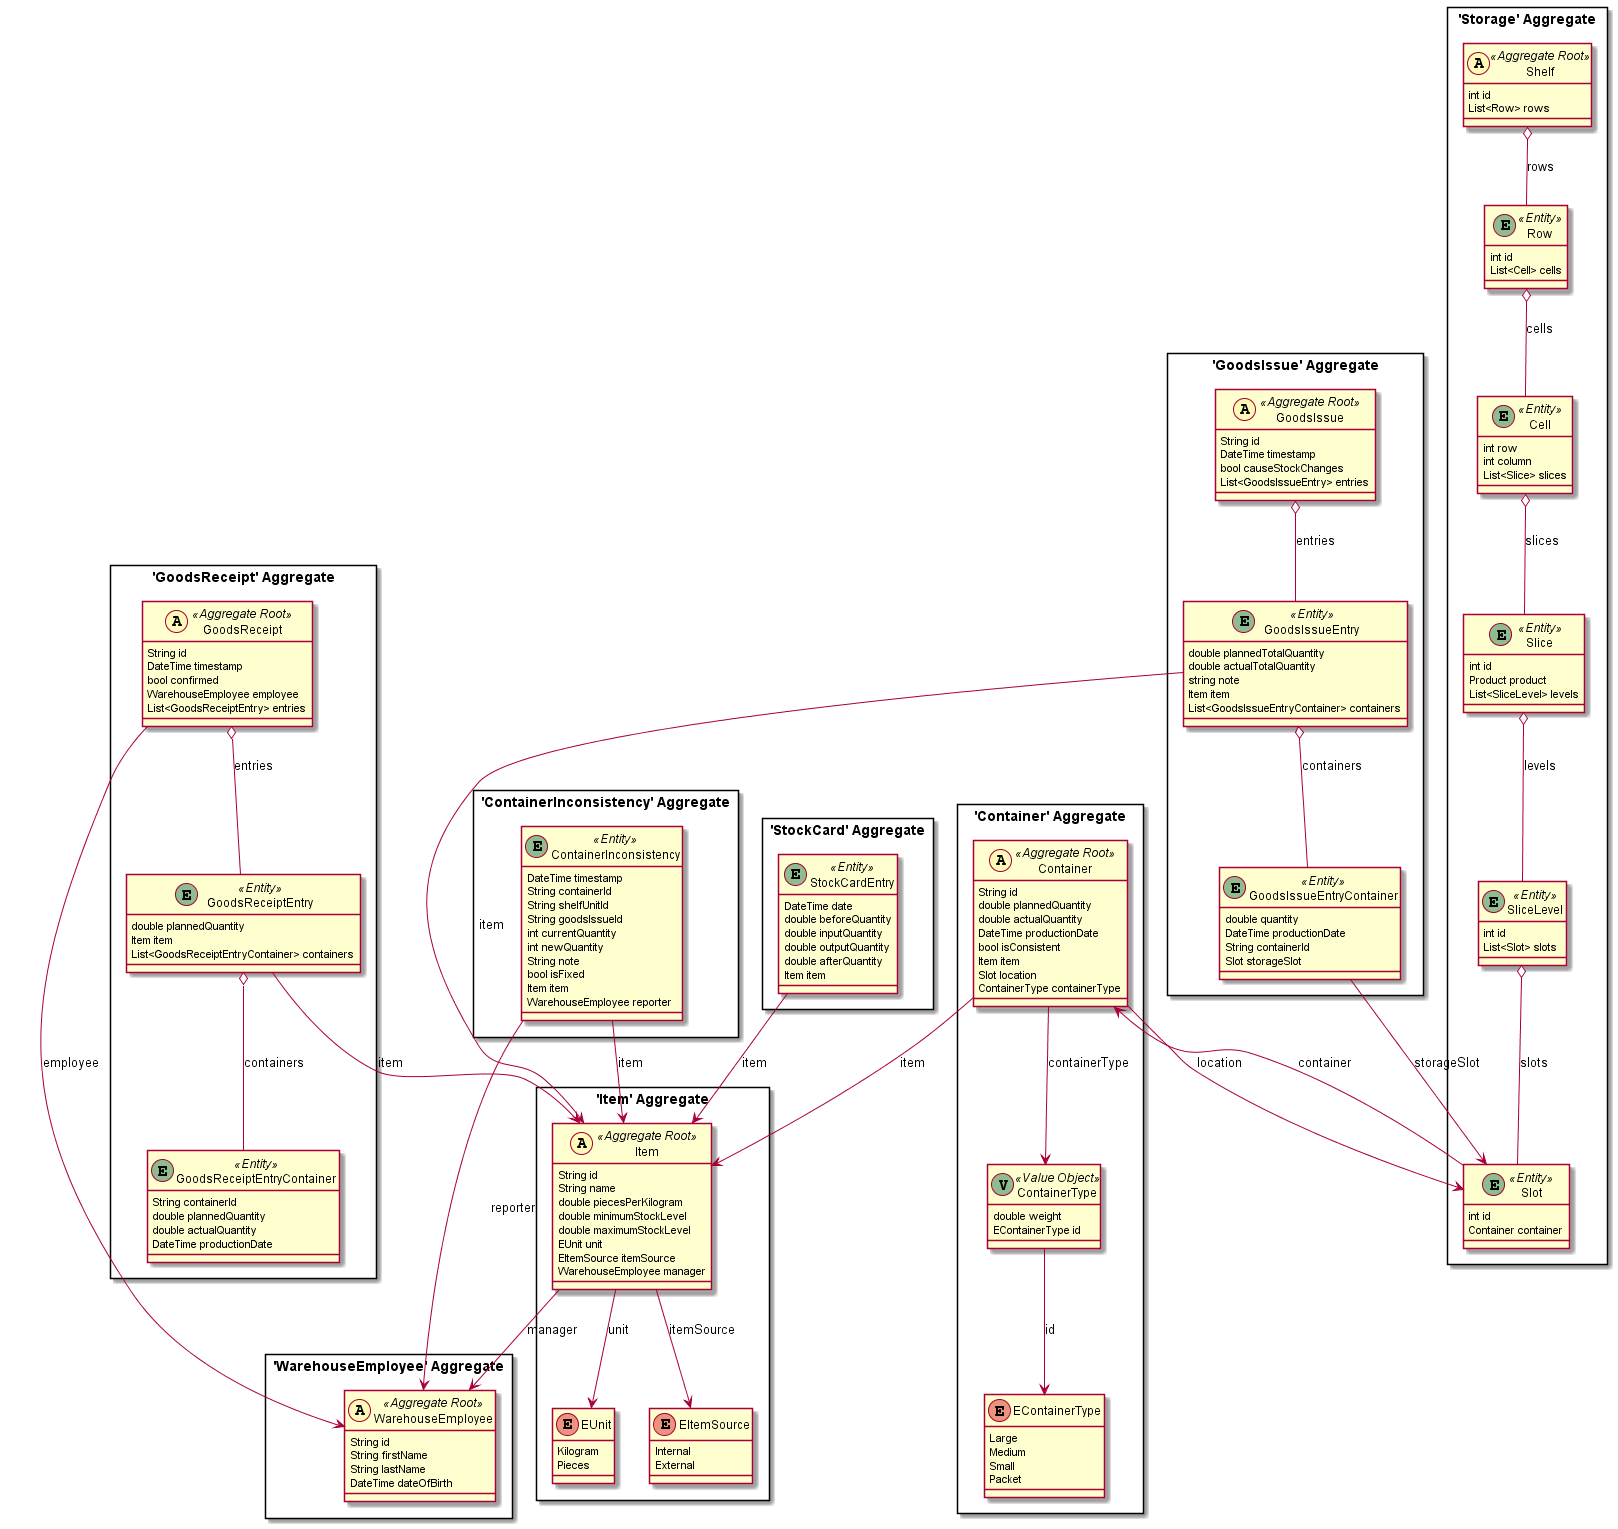

The diagram above was rendered by PlantUML. Its source (embedded in the PNG):
@startuml

skinparam componentStyle uml2

package "'Item' Aggregate" <<Rectangle>> {
	class Item <<(A,#fffab8) Aggregate Root>> {
		String id
		String name
		double piecesPerKilogram
		double minimumStockLevel
		double maximumStockLevel
		EUnit unit
		EItemSource itemSource
		WarehouseEmployee manager
	}
	enum EUnit {
		Kilogram
		Pieces
	}
	enum EItemSource {
		Internal
		External
	}
}
package "'WarehouseEmployee' Aggregate" <<Rectangle>> {
	class WarehouseEmployee <<(A,#fffab8) Aggregate Root>> {
		String id
		String firstName
		String lastName
		DateTime dateOfBirth
	}
}
package "'Storage' Aggregate" <<Rectangle>> {
	class Shelf <<(A,#fffab8) Aggregate Root>> {
		int id
		List<Row> rows
	}
	class Row <<(E,DarkSeaGreen) Entity>> {
		int id
		List<Cell> cells
	}
	class Cell <<(E,DarkSeaGreen) Entity>> {
		int row
		int column
		List<Slice> slices
	}
	class Slice <<(E,DarkSeaGreen) Entity>> {
		int id
		Product product
		List<SliceLevel> levels
	}
	class SliceLevel <<(E,DarkSeaGreen) Entity>> {
		int id
		List<Slot> slots
	}
	class Slot <<(E,DarkSeaGreen) Entity>> {
		int id
		Container container
	}
}
package "'Container' Aggregate" <<Rectangle>> {
	class Container <<(A,#fffab8) Aggregate Root>> {
		String id
		double plannedQuantity
		double actualQuantity
		DateTime productionDate
		bool isConsistent
		Item item
		Slot location
		ContainerType containerType
	}
	class ContainerType <<(V,DarkSeaGreen) Value Object>> {
		double weight
		EContainerType id
	}
	enum EContainerType {
		Large
		Medium
		Small
		Packet
	}
}
package "'GoodsReceipt' Aggregate" <<Rectangle>> {
	class GoodsReceipt <<(A,#fffab8) Aggregate Root>> {
		String id
		DateTime timestamp
		bool confirmed
		WarehouseEmployee employee
		List<GoodsReceiptEntry> entries
	}
	class GoodsReceiptEntry <<(E,DarkSeaGreen) Entity>> {
		double plannedQuantity
		Item item
		List<GoodsReceiptEntryContainer> containers
	}
	class GoodsReceiptEntryContainer <<(E,DarkSeaGreen) Entity>> {
		String containerId
		double plannedQuantity
		double actualQuantity
		DateTime productionDate
	}
}
package "'GoodsIssue' Aggregate" <<Rectangle>> {
	class GoodsIssue <<(A,#fffab8) Aggregate Root>> {
		String id
		DateTime timestamp
		bool causeStockChanges
		List<GoodsIssueEntry> entries
	}
	class GoodsIssueEntry <<(E,DarkSeaGreen) Entity>> {
		double plannedTotalQuantity
		double actualTotalQuantity
		string note
		Item item
		List<GoodsIssueEntryContainer> containers
	}
	class GoodsIssueEntryContainer <<(E,DarkSeaGreen) Entity>> {
		double quantity
		DateTime productionDate
		String containerId
		Slot storageSlot
	}
}
package "'StockCard' Aggregate" <<Rectangle>> {
	class StockCardEntry <<(E,DarkSeaGreen) Entity>> {
		DateTime date
		double beforeQuantity
		double inputQuantity
		double outputQuantity
		double afterQuantity
		Item item
	}
}
package "'ContainerInconsistency' Aggregate" <<Rectangle>> {
	class ContainerInconsistency <<(E,DarkSeaGreen) Entity>> {
		DateTime timestamp
		String containerId
		String shelfUnitId
		String goodsIssueId
		int currentQuantity
		int newQuantity
		String note
		bool isFixed
		Item item
		WarehouseEmployee reporter
	}
}
Item --> EUnit : unit
Item --> EItemSource : itemSource
Item --> WarehouseEmployee : manager
Shelf o-- Row : rows
Row o-- Cell : cells
Cell o-- Slice : slices
Slice o-- SliceLevel : levels
SliceLevel o-- Slot : slots
Slot --> Container : container
Container --> Item : item
Container --> Slot : location
Container --> ContainerType : containerType
ContainerType --> EContainerType : id
GoodsReceipt --> WarehouseEmployee : employee
GoodsReceipt o-- GoodsReceiptEntry : entries
GoodsReceiptEntry --> Item : item
GoodsReceiptEntry o-- GoodsReceiptEntryContainer : containers
GoodsIssue o-- GoodsIssueEntry : entries
GoodsIssueEntry --> Item : item
GoodsIssueEntry o-- GoodsIssueEntryContainer : containers
GoodsIssueEntryContainer --> Slot : storageSlot
StockCardEntry --> Item : item
ContainerInconsistency --> Item : item
ContainerInconsistency --> WarehouseEmployee : reporter


@enduml